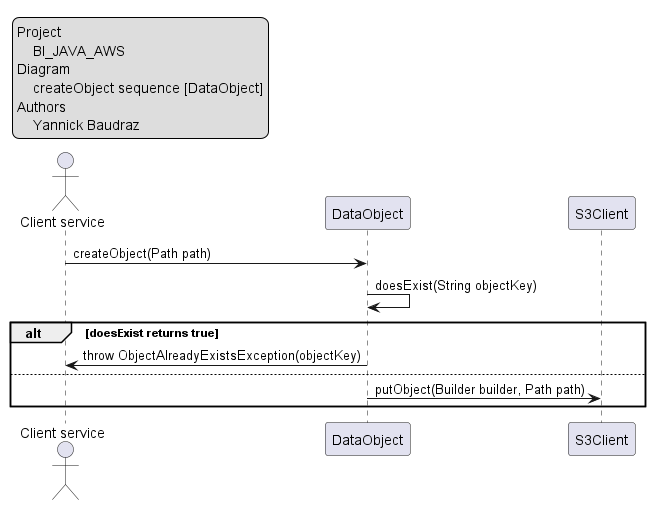

The diagram above was rendered by PlantUML. Its source (embedded in the PNG):
@startuml

legend top left
    Project
        BI_JAVA_AWS
    Diagram
        createObject sequence [DataObject]
    Authors
        Yannick Baudraz
endlegend

actor "Client service" as CS

participant "DataObject" as DO
participant S3Client

CS -> DO: createObject(Path path)
DO -> DO: doesExist(String objectKey)
alt doesExist returns true
    DO -> CS: throw ObjectAlreadyExistsException(objectKey)
else
    DO -> S3Client: putObject(Builder builder, Path path)
end

@enduml